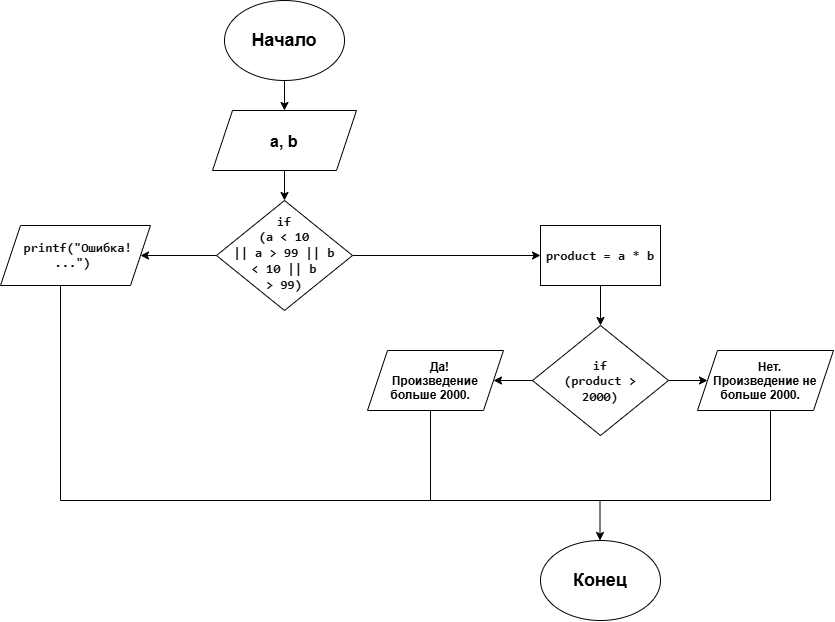

The diagram above was exported from draw.io. Its source (the exported page's mxGraphModel, read from the mxfile embedded in the PNG):
<mxGraphModel dx="1190" dy="769" grid="1" gridSize="10" guides="1" tooltips="1" connect="1" arrows="1" fold="1" page="1" pageScale="1" pageWidth="827" pageHeight="1169" math="0" shadow="0">
  <root>
    <mxCell id="0" />
    <mxCell id="1" parent="0" />
    <mxCell id="mFFAyjQlQH5Ex_uSgV-6-15" edge="1" parent="1" source="mFFAyjQlQH5Ex_uSgV-6-1" style="edgeStyle=orthogonalEdgeStyle;rounded=0;orthogonalLoop=1;jettySize=auto;html=1;" target="mFFAyjQlQH5Ex_uSgV-6-2" value="">
      <mxGeometry relative="1" as="geometry" />
    </mxCell>
    <mxCell id="mFFAyjQlQH5Ex_uSgV-6-1" parent="1" style="ellipse;whiteSpace=wrap;html=1;shapeInside=1;" value="&lt;b&gt;&lt;font style=&quot;font-size: 18px;&quot;&gt;Начало&lt;/font&gt;&lt;/b&gt;" vertex="1">
      <mxGeometry height="80" width="120" x="354" y="20" as="geometry" />
    </mxCell>
    <mxCell id="mFFAyjQlQH5Ex_uSgV-6-16" edge="1" parent="1" source="mFFAyjQlQH5Ex_uSgV-6-2" style="edgeStyle=orthogonalEdgeStyle;rounded=0;orthogonalLoop=1;jettySize=auto;html=1;" target="mFFAyjQlQH5Ex_uSgV-6-4" value="">
      <mxGeometry relative="1" as="geometry" />
    </mxCell>
    <mxCell id="mFFAyjQlQH5Ex_uSgV-6-2" parent="1" style="shape=parallelogram;perimeter=parallelogramPerimeter;whiteSpace=wrap;html=1;shapeInside=1;fixedSize=1;" value="&lt;b&gt;&lt;font style=&quot;font-size: 16px;&quot;&gt;a, b&lt;/font&gt;&lt;/b&gt;" vertex="1">
      <mxGeometry height="60" width="144" x="342" y="130" as="geometry" />
    </mxCell>
    <mxCell id="mFFAyjQlQH5Ex_uSgV-6-17" edge="1" parent="1" source="mFFAyjQlQH5Ex_uSgV-6-4" style="edgeStyle=orthogonalEdgeStyle;rounded=0;orthogonalLoop=1;jettySize=auto;html=1;" target="mFFAyjQlQH5Ex_uSgV-6-7" value="">
      <mxGeometry relative="1" as="geometry" />
    </mxCell>
    <mxCell id="mFFAyjQlQH5Ex_uSgV-6-18" edge="1" parent="1" source="mFFAyjQlQH5Ex_uSgV-6-4" style="edgeStyle=orthogonalEdgeStyle;rounded=0;orthogonalLoop=1;jettySize=auto;html=1;" target="mFFAyjQlQH5Ex_uSgV-6-5" value="">
      <mxGeometry relative="1" as="geometry" />
    </mxCell>
    <mxCell id="mFFAyjQlQH5Ex_uSgV-6-4" parent="1" style="rhombus;whiteSpace=wrap;html=1;shapeInside=1;" value="&lt;span style=&quot;color: rgb(15, 17, 21); font-family: Menlo, Monaco, Consolas, &amp;quot;Cascadia Mono&amp;quot;, &amp;quot;Ubuntu Mono&amp;quot;, &amp;quot;DejaVu Sans Mono&amp;quot;, &amp;quot;Liberation Mono&amp;quot;, &amp;quot;JetBrains Mono&amp;quot;, &amp;quot;Fira Code&amp;quot;, Cousine, &amp;quot;Roboto Mono&amp;quot;, &amp;quot;Courier New&amp;quot;, Courier, sans-serif, system-ui; font-size: 13.125px; text-align: start;&quot;&gt;&lt;b&gt;if (a &amp;lt; 10 || a &amp;gt; 99 || b &amp;lt; 10 || b &amp;gt; 99)&lt;/b&gt;&lt;/span&gt;" vertex="1">
      <mxGeometry height="110" width="136" x="346" y="220" as="geometry" />
    </mxCell>
    <mxCell id="mFFAyjQlQH5Ex_uSgV-6-5" parent="1" style="shape=parallelogram;perimeter=parallelogramPerimeter;whiteSpace=wrap;html=1;shapeInside=1;fixedSize=1;" value="&lt;span style=&quot;background-color: transparent; color: light-dark(rgb(15, 17, 21), rgb(222, 223, 227)); font-family: Menlo, Monaco, Consolas, &amp;quot;Cascadia Mono&amp;quot;, &amp;quot;Ubuntu Mono&amp;quot;, &amp;quot;DejaVu Sans Mono&amp;quot;, &amp;quot;Liberation Mono&amp;quot;, &amp;quot;JetBrains Mono&amp;quot;, &amp;quot;Fira Code&amp;quot;, Cousine, &amp;quot;Roboto Mono&amp;quot;, &amp;quot;Courier New&amp;quot;, Courier, sans-serif, system-ui; font-size: 13.125px; text-align: start; text-decoration-line: inherit;&quot;&gt;&lt;b&gt;printf(&quot;Ошибка! ...&quot;)&lt;/b&gt;&lt;/span&gt;" vertex="1">
      <mxGeometry height="60" width="150" x="130" y="245" as="geometry" />
    </mxCell>
    <mxCell id="mFFAyjQlQH5Ex_uSgV-6-20" edge="1" parent="1" source="mFFAyjQlQH5Ex_uSgV-6-7" style="edgeStyle=orthogonalEdgeStyle;rounded=0;orthogonalLoop=1;jettySize=auto;html=1;" target="mFFAyjQlQH5Ex_uSgV-6-10" value="">
      <mxGeometry relative="1" as="geometry" />
    </mxCell>
    <mxCell id="mFFAyjQlQH5Ex_uSgV-6-7" parent="1" style="rounded=0;whiteSpace=wrap;html=1;" value="&lt;span style=&quot;color: rgb(15, 17, 21); font-family: Menlo, Monaco, Consolas, &amp;quot;Cascadia Mono&amp;quot;, &amp;quot;Ubuntu Mono&amp;quot;, &amp;quot;DejaVu Sans Mono&amp;quot;, &amp;quot;Liberation Mono&amp;quot;, &amp;quot;JetBrains Mono&amp;quot;, &amp;quot;Fira Code&amp;quot;, Cousine, &amp;quot;Roboto Mono&amp;quot;, &amp;quot;Courier New&amp;quot;, Courier, sans-serif, system-ui; font-size: 13.125px; text-align: start;&quot;&gt;&lt;b&gt;product = a * b&lt;/b&gt;&lt;/span&gt;" vertex="1">
      <mxGeometry height="60" width="120" x="670" y="245" as="geometry" />
    </mxCell>
    <mxCell id="mFFAyjQlQH5Ex_uSgV-6-21" edge="1" parent="1" source="mFFAyjQlQH5Ex_uSgV-6-10" style="edgeStyle=orthogonalEdgeStyle;rounded=0;orthogonalLoop=1;jettySize=auto;html=1;" target="mFFAyjQlQH5Ex_uSgV-6-11" value="">
      <mxGeometry relative="1" as="geometry" />
    </mxCell>
    <mxCell id="mFFAyjQlQH5Ex_uSgV-6-24" edge="1" parent="1" source="mFFAyjQlQH5Ex_uSgV-6-10" style="edgeStyle=orthogonalEdgeStyle;rounded=0;orthogonalLoop=1;jettySize=auto;html=1;" target="mFFAyjQlQH5Ex_uSgV-6-22" value="">
      <mxGeometry relative="1" as="geometry" />
    </mxCell>
    <mxCell id="mFFAyjQlQH5Ex_uSgV-6-10" parent="1" style="rhombus;whiteSpace=wrap;html=1;shapeInside=1;" value="&lt;span style=&quot;color: rgb(15, 17, 21); font-family: Menlo, Monaco, Consolas, &amp;quot;Cascadia Mono&amp;quot;, &amp;quot;Ubuntu Mono&amp;quot;, &amp;quot;DejaVu Sans Mono&amp;quot;, &amp;quot;Liberation Mono&amp;quot;, &amp;quot;JetBrains Mono&amp;quot;, &amp;quot;Fira Code&amp;quot;, Cousine, &amp;quot;Roboto Mono&amp;quot;, &amp;quot;Courier New&amp;quot;, Courier, sans-serif, system-ui; font-size: 13.125px; text-align: start;&quot;&gt;&lt;b&gt;if (product &amp;gt; 2000)&lt;/b&gt;&lt;/span&gt;" vertex="1">
      <mxGeometry height="110" width="136" x="662" y="345" as="geometry" />
    </mxCell>
    <mxCell id="mFFAyjQlQH5Ex_uSgV-6-11" parent="1" style="shape=parallelogram;perimeter=parallelogramPerimeter;whiteSpace=wrap;html=1;shapeInside=1;fixedSize=1;" value="&lt;b&gt;Нет. Произведение не больше 2000.&lt;/b&gt;" vertex="1">
      <mxGeometry height="60" width="136" x="827" y="370" as="geometry" />
    </mxCell>
    <mxCell id="mFFAyjQlQH5Ex_uSgV-6-12" parent="1" style="ellipse;whiteSpace=wrap;html=1;shapeInside=1;" value="&lt;b&gt;&lt;font style=&quot;font-size: 18px;&quot;&gt;Конец&lt;/font&gt;&lt;/b&gt;" vertex="1">
      <mxGeometry height="80" width="120" x="670" y="560" as="geometry" />
    </mxCell>
    <mxCell id="mFFAyjQlQH5Ex_uSgV-6-22" parent="1" style="shape=parallelogram;perimeter=parallelogramPerimeter;whiteSpace=wrap;html=1;shapeInside=1;fixedSize=1;" value="&lt;b&gt;Да! Произведение больше 2000.&lt;/b&gt;" vertex="1">
      <mxGeometry height="60" width="136" x="497" y="370" as="geometry" />
    </mxCell>
    <mxCell id="mFFAyjQlQH5Ex_uSgV-6-26" edge="1" parent="1" style="endArrow=none;html=1;rounded=0;" value="">
      <mxGeometry height="50" relative="1" width="50" as="geometry">
        <mxPoint x="190" y="520" as="sourcePoint" />
        <mxPoint x="900" y="520" as="targetPoint" />
      </mxGeometry>
    </mxCell>
    <mxCell id="mFFAyjQlQH5Ex_uSgV-6-27" edge="1" parent="1" style="endArrow=none;html=1;rounded=0;" value="">
      <mxGeometry height="50" relative="1" width="50" as="geometry">
        <mxPoint x="190" y="520" as="sourcePoint" />
        <mxPoint x="190" y="305" as="targetPoint" />
      </mxGeometry>
    </mxCell>
    <mxCell id="mFFAyjQlQH5Ex_uSgV-6-28" edge="1" parent="1" style="endArrow=none;html=1;rounded=0;" value="">
      <mxGeometry height="50" relative="1" width="50" as="geometry">
        <mxPoint x="900" y="520" as="sourcePoint" />
        <mxPoint x="900" y="430" as="targetPoint" />
      </mxGeometry>
    </mxCell>
    <mxCell id="mFFAyjQlQH5Ex_uSgV-6-29" edge="1" parent="1" style="endArrow=none;html=1;rounded=0;" value="">
      <mxGeometry height="50" relative="1" width="50" as="geometry">
        <mxPoint x="560" y="520" as="sourcePoint" />
        <mxPoint x="560" y="430" as="targetPoint" />
      </mxGeometry>
    </mxCell>
    <mxCell id="mFFAyjQlQH5Ex_uSgV-6-30" edge="1" parent="1" style="endArrow=classic;html=1;rounded=0;" value="">
      <mxGeometry height="50" relative="1" width="50" as="geometry">
        <mxPoint x="729.5" y="520" as="sourcePoint" />
        <mxPoint x="729.5" y="560" as="targetPoint" />
      </mxGeometry>
    </mxCell>
  </root>
</mxGraphModel>